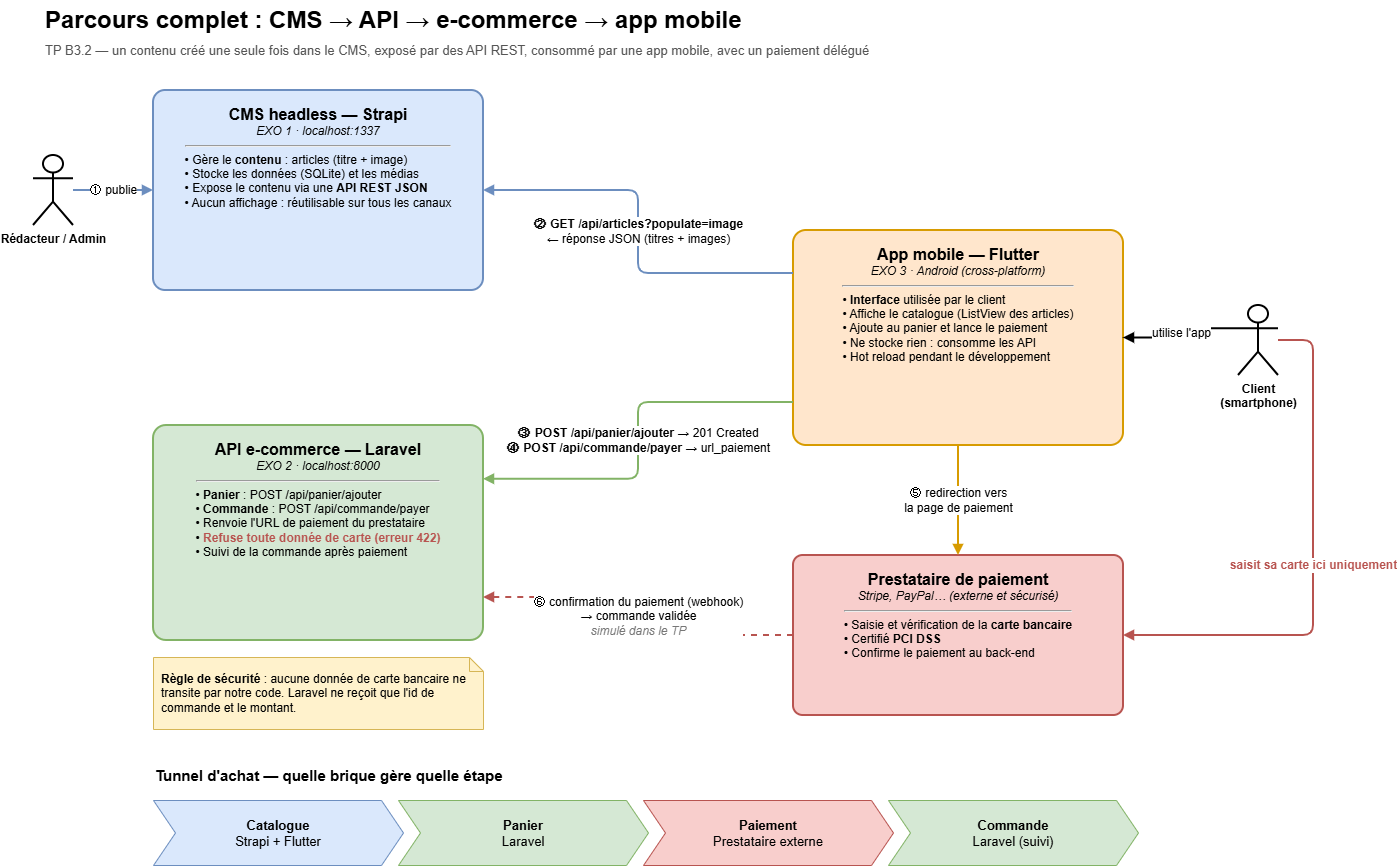

The diagram above was exported from draw.io. Its source (the exported page's mxGraphModel, read from the mxfile embedded in the PNG):
<mxGraphModel dx="2533" dy="695" grid="1" gridSize="10" guides="1" tooltips="1" connect="1" arrows="1" fold="1" page="1" pageScale="1" pageWidth="1360" pageHeight="960" math="0" shadow="0">
  <root>
    <mxCell id="0" />
    <mxCell id="1" parent="0" />
    <mxCell id="titre" parent="1" style="text;html=1;fontSize=24;fontStyle=1;align=left;verticalAlign=middle;" value="Parcours complet : CMS → API → e-commerce → app mobile" vertex="1">
      <mxGeometry height="40" width="1280" x="40" y="15" as="geometry" />
    </mxCell>
    <mxCell id="soustitre" parent="1" style="text;html=1;fontSize=13;fontColor=#555555;align=left;verticalAlign=middle;" value="TP B3.2 — un contenu créé une seule fois dans le CMS, exposé par des API REST, consommé par une app mobile, avec un paiement délégué" vertex="1">
      <mxGeometry height="26" width="1280" x="40" y="52" as="geometry" />
    </mxCell>
    <mxCell id="admin" parent="1" style="shape=umlActor;verticalLabelPosition=bottom;verticalAlign=top;html=1;fontSize=12;fontStyle=1;strokeWidth=2;" value="Rédacteur / Admin" vertex="1">
      <mxGeometry height="70" width="40" x="30" y="170" as="geometry" />
    </mxCell>
    <mxCell id="client" parent="1" style="shape=umlActor;verticalLabelPosition=bottom;verticalAlign=top;html=1;fontSize=12;fontStyle=1;strokeWidth=2;" value="Client&lt;br&gt;(smartphone)" vertex="1">
      <mxGeometry height="70" width="40" x="1235" y="320" as="geometry" />
    </mxCell>
    <mxCell id="strapi" parent="1" style="rounded=1;whiteSpace=wrap;html=1;fillColor=#dae8fc;strokeColor=#6c8ebf;strokeWidth=2;fontSize=12;arcSize=6;spacing=10;verticalAlign=top;" value="&lt;b style=&quot;font-size:16px&quot;&gt;CMS headless — Strapi&lt;/b&gt;&lt;br&gt;&lt;i&gt;EXO 1 · localhost:1337&lt;/i&gt;&lt;hr&gt;&lt;div style=&quot;text-align:left&quot;&gt;• Gère le &lt;b&gt;contenu&lt;/b&gt; : articles (titre + image)&lt;br&gt;• Stocke les données (SQLite) et les médias&lt;br&gt;• Expose le contenu via une &lt;b&gt;API REST JSON&lt;/b&gt;&lt;br&gt;• Aucun affichage : réutilisable sur tous les canaux&lt;/div&gt;" vertex="1">
      <mxGeometry height="200" width="330" x="150" y="105" as="geometry" />
    </mxCell>
    <mxCell id="laravel" parent="1" style="rounded=1;whiteSpace=wrap;html=1;fillColor=#d5e8d4;strokeColor=#82b366;strokeWidth=2;fontSize=12;arcSize=6;spacing=10;verticalAlign=top;" value="&lt;b style=&quot;font-size:16px&quot;&gt;API e-commerce — Laravel&lt;/b&gt;&lt;br&gt;&lt;i&gt;EXO 2 · localhost:8000&lt;/i&gt;&lt;hr&gt;&lt;div style=&quot;text-align:left&quot;&gt;• &lt;b&gt;Panier&lt;/b&gt; : POST /api/panier/ajouter&lt;br&gt;• &lt;b&gt;Commande&lt;/b&gt; : POST /api/commande/payer&lt;br&gt;• Renvoie l'URL de paiement du prestataire&lt;br&gt;• &lt;font color=&quot;#b85450&quot;&gt;&lt;b&gt;Refuse toute donnée de carte (erreur 422)&lt;/b&gt;&lt;/font&gt;&lt;br&gt;• Suivi de la commande après paiement&lt;/div&gt;" vertex="1">
      <mxGeometry height="215" width="330" x="150" y="440" as="geometry" />
    </mxCell>
    <mxCell id="flutter" parent="1" style="rounded=1;whiteSpace=wrap;html=1;fillColor=#ffe6cc;strokeColor=#d79b00;strokeWidth=2;fontSize=12;arcSize=6;spacing=10;verticalAlign=top;" value="&lt;b style=&quot;font-size:16px&quot;&gt;App mobile — Flutter&lt;/b&gt;&lt;br&gt;&lt;i&gt;EXO 3 · Android (cross-platform)&lt;/i&gt;&lt;hr&gt;&lt;div style=&quot;text-align:left&quot;&gt;• &lt;b&gt;Interface&lt;/b&gt; utilisée par le client&lt;br&gt;• Affiche le catalogue (ListView des articles)&lt;br&gt;• Ajoute au panier et lance le paiement&lt;br&gt;• Ne stocke rien : consomme les API&lt;br&gt;• Hot reload pendant le développement&lt;/div&gt;" vertex="1">
      <mxGeometry height="215" width="330" x="790" y="245" as="geometry" />
    </mxCell>
    <mxCell id="paiement" parent="1" style="rounded=1;whiteSpace=wrap;html=1;fillColor=#f8cecc;strokeColor=#b85450;strokeWidth=2;fontSize=12;arcSize=6;spacing=10;verticalAlign=top;" value="&lt;b style=&quot;font-size:16px&quot;&gt;Prestataire de paiement&lt;/b&gt;&lt;br&gt;&lt;i&gt;Stripe, PayPal… (externe et sécurisé)&lt;/i&gt;&lt;hr&gt;&lt;div style=&quot;text-align:left&quot;&gt;• Saisie et vérification de la &lt;b&gt;carte bancaire&lt;/b&gt;&lt;br&gt;• Certifié &lt;b&gt;PCI DSS&lt;/b&gt;&lt;br&gt;• Confirme le paiement au back-end&lt;/div&gt;" vertex="1">
      <mxGeometry height="160" width="330" x="790" y="570" as="geometry" />
    </mxCell>
    <mxCell id="e1" edge="1" parent="1" source="admin" style="edgeStyle=orthogonalEdgeStyle;rounded=1;html=1;endArrow=block;endFill=1;strokeWidth=2;fontSize=12;labelBackgroundColor=#ffffff;strokeColor=#6c8ebf;exitX=1;exitY=0.5;exitDx=0;exitDy=0;exitPerimeter=0;entryX=0;entryY=0.5;entryDx=0;entryDy=0;" target="strapi" value="① publie">
      <mxGeometry relative="1" as="geometry" />
    </mxCell>
    <mxCell id="e2" edge="1" parent="1" source="flutter" style="edgeStyle=orthogonalEdgeStyle;rounded=1;html=1;endArrow=block;endFill=1;startArrow=none;strokeWidth=2;fontSize=12;labelBackgroundColor=#ffffff;strokeColor=#6c8ebf;exitX=0;exitY=0.2;exitDx=0;exitDy=0;entryX=1;entryY=0.5;entryDx=0;entryDy=0;" target="strapi" value="&lt;b&gt;② GET /api/articles?populate=image&lt;/b&gt;&lt;br&gt;← réponse JSON (titres + images)">
      <mxGeometry relative="1" as="geometry" />
    </mxCell>
    <mxCell id="e3" edge="1" parent="1" source="flutter" style="edgeStyle=orthogonalEdgeStyle;rounded=1;html=1;endArrow=block;endFill=1;strokeWidth=2;fontSize=12;labelBackgroundColor=#ffffff;strokeColor=#82b366;exitX=0;exitY=0.8;exitDx=0;exitDy=0;entryX=1;entryY=0.25;entryDx=0;entryDy=0;" target="laravel" value="&lt;b&gt;③ POST /api/panier/ajouter&lt;/b&gt; → 201 Created&lt;br&gt;&lt;b&gt;④ POST /api/commande/payer&lt;/b&gt; → url_paiement">
      <mxGeometry relative="1" as="geometry" />
    </mxCell>
    <mxCell id="e5" edge="1" parent="1" source="flutter" style="edgeStyle=orthogonalEdgeStyle;rounded=1;html=1;endArrow=block;endFill=1;strokeWidth=2;fontSize=12;labelBackgroundColor=#ffffff;strokeColor=#d79b00;exitX=0.5;exitY=1;exitDx=0;exitDy=0;entryX=0.5;entryY=0;entryDx=0;entryDy=0;" target="paiement" value="⑤ redirection vers&lt;br&gt;la page de paiement">
      <mxGeometry relative="1" as="geometry" />
    </mxCell>
    <mxCell id="e6" edge="1" parent="1" source="paiement" style="edgeStyle=orthogonalEdgeStyle;rounded=1;html=1;endArrow=block;endFill=1;strokeWidth=2;dashed=1;fontSize=12;labelBackgroundColor=#ffffff;strokeColor=#b85450;exitX=0;exitY=0.5;exitDx=0;exitDy=0;entryX=1;entryY=0.8;entryDx=0;entryDy=0;" target="laravel" value="⑥ confirmation du paiement (webhook)&lt;br&gt;→ commande validée&lt;br&gt;&lt;i&gt;&lt;font color=&quot;#777777&quot;&gt;simulé dans le TP&lt;/font&gt;&lt;/i&gt;">
      <mxGeometry relative="1" as="geometry" />
    </mxCell>
    <mxCell id="e7" edge="1" parent="1" source="client" style="edgeStyle=orthogonalEdgeStyle;rounded=1;html=1;endArrow=block;endFill=1;strokeWidth=2;fontSize=12;labelBackgroundColor=#ffffff;exitX=0;exitY=0.333;exitDx=0;exitDy=0;entryX=1;entryY=0.5;entryDx=0;entryDy=0;exitPerimeter=0;" target="flutter" value="utilise l'app">
      <mxGeometry relative="1" as="geometry" />
    </mxCell>
    <mxCell id="e8" edge="1" parent="1" source="client" style="edgeStyle=orthogonalEdgeStyle;rounded=1;html=1;endArrow=block;endFill=1;strokeWidth=2;fontSize=12;labelBackgroundColor=#ffffff;strokeColor=#b85450;exitX=1;exitY=0.5;exitDx=0;exitDy=0;exitPerimeter=0;entryX=1;entryY=0.5;entryDx=0;entryDy=0;" target="paiement" value="&lt;b&gt;&lt;font color=&quot;#b85450&quot;&gt;saisit sa carte ici uniquement&lt;/font&gt;&lt;/b&gt;">
      <mxGeometry relative="1" as="geometry">
        <Array as="points">
          <mxPoint x="1310" y="355" />
          <mxPoint x="1310" y="650" />
        </Array>
      </mxGeometry>
    </mxCell>
    <mxCell id="regle" parent="1" style="shape=note;whiteSpace=wrap;html=1;size=14;fillColor=#fff2cc;strokeColor=#d6b656;fontSize=12;align=left;spacing=8;" value="&lt;b&gt;Règle de sécurité&lt;/b&gt; : aucune donnée de carte bancaire ne transite par notre code. Laravel ne reçoit que l'id de commande et le montant." vertex="1">
      <mxGeometry height="72" width="330" x="150" y="672" as="geometry" />
    </mxCell>
    <mxCell id="tunnelTitre" parent="1" style="text;html=1;fontSize=15;fontStyle=1;align=left;verticalAlign=middle;" value="Tunnel d'achat — quelle brique gère quelle étape" vertex="1">
      <mxGeometry height="30" width="600" x="150" y="775" as="geometry" />
    </mxCell>
    <mxCell id="t1" parent="1" style="shape=step;perimeter=stepPerimeter;whiteSpace=wrap;html=1;fixedSize=1;size=22;fillColor=#dae8fc;strokeColor=#6c8ebf;fontSize=13;" value="&lt;b&gt;Catalogue&lt;/b&gt;&lt;br&gt;Strapi + Flutter" vertex="1">
      <mxGeometry height="65" width="250" x="150" y="815" as="geometry" />
    </mxCell>
    <mxCell id="t2" parent="1" style="shape=step;perimeter=stepPerimeter;whiteSpace=wrap;html=1;fixedSize=1;size=22;fillColor=#d5e8d4;strokeColor=#82b366;fontSize=13;" value="&lt;b&gt;Panier&lt;/b&gt;&lt;br&gt;Laravel" vertex="1">
      <mxGeometry height="65" width="250" x="395" y="815" as="geometry" />
    </mxCell>
    <mxCell id="t3" parent="1" style="shape=step;perimeter=stepPerimeter;whiteSpace=wrap;html=1;fixedSize=1;size=22;fillColor=#f8cecc;strokeColor=#b85450;fontSize=13;" value="&lt;b&gt;Paiement&lt;/b&gt;&lt;br&gt;Prestataire externe" vertex="1">
      <mxGeometry height="65" width="250" x="640" y="815" as="geometry" />
    </mxCell>
    <mxCell id="t4" parent="1" style="shape=step;perimeter=stepPerimeter;whiteSpace=wrap;html=1;fixedSize=1;size=22;fillColor=#d5e8d4;strokeColor=#82b366;fontSize=13;" value="&lt;b&gt;Commande&lt;/b&gt;&lt;br&gt;Laravel (suivi)" vertex="1">
      <mxGeometry height="65" width="250" x="885" y="815" as="geometry" />
    </mxCell>
  </root>
</mxGraphModel>